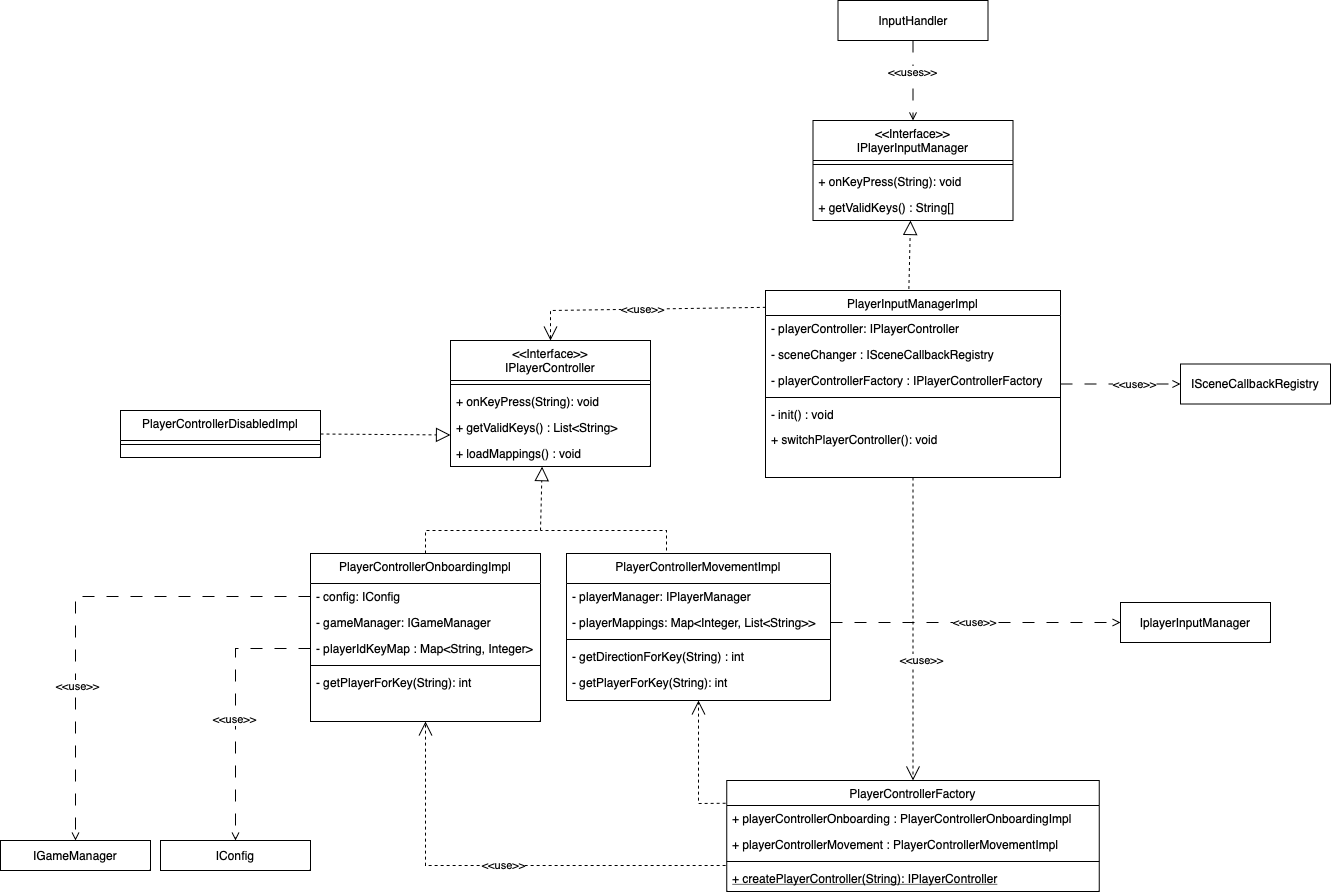

The diagram above was exported from draw.io. Its source (the exported page's mxGraphModel, read from the mxfile embedded in the PNG):
<mxGraphModel dx="1815" dy="1711" grid="1" gridSize="10" guides="1" tooltips="1" connect="1" arrows="1" fold="1" page="1" pageScale="1" pageWidth="827" pageHeight="1169" math="0" shadow="0">
  <root>
    <mxCell id="WIyWlLk6GJQsqaUBKTNV-0" />
    <mxCell id="WIyWlLk6GJQsqaUBKTNV-1" parent="WIyWlLk6GJQsqaUBKTNV-0" />
    <mxCell id="zkfFHV4jXpPFQw0GAbJ--17" value="&lt;&lt;Interface&gt;&gt;&#10;IPlayerController" style="swimlane;fontStyle=0;align=center;verticalAlign=top;childLayout=stackLayout;horizontal=1;startSize=40;horizontalStack=0;resizeParent=1;resizeLast=0;collapsible=1;marginBottom=0;rounded=0;shadow=0;strokeWidth=1;" parent="WIyWlLk6GJQsqaUBKTNV-1" vertex="1">
      <mxGeometry x="220" y="250" width="200" height="126" as="geometry">
        <mxRectangle x="550" y="140" width="160" height="26" as="alternateBounds" />
      </mxGeometry>
    </mxCell>
    <mxCell id="zkfFHV4jXpPFQw0GAbJ--23" value="" style="line;html=1;strokeWidth=1;align=left;verticalAlign=middle;spacingTop=-1;spacingLeft=3;spacingRight=3;rotatable=0;labelPosition=right;points=[];portConstraint=eastwest;" parent="zkfFHV4jXpPFQw0GAbJ--17" vertex="1">
      <mxGeometry y="40" width="200" height="8" as="geometry" />
    </mxCell>
    <mxCell id="zkfFHV4jXpPFQw0GAbJ--25" value="+ onKeyPress(String): void" style="text;align=left;verticalAlign=top;spacingLeft=4;spacingRight=4;overflow=hidden;rotatable=0;points=[[0,0.5],[1,0.5]];portConstraint=eastwest;" parent="zkfFHV4jXpPFQw0GAbJ--17" vertex="1">
      <mxGeometry y="48" width="200" height="26" as="geometry" />
    </mxCell>
    <mxCell id="LmMg1TlkzwkgJandHJm1-1" value="+ getValidKeys() : List&lt;String&gt;" style="text;align=left;verticalAlign=top;spacingLeft=4;spacingRight=4;overflow=hidden;rotatable=0;points=[[0,0.5],[1,0.5]];portConstraint=eastwest;" parent="zkfFHV4jXpPFQw0GAbJ--17" vertex="1">
      <mxGeometry y="74" width="200" height="26" as="geometry" />
    </mxCell>
    <mxCell id="4lrikIDzMhIBBwh0v75v-0" value="+ loadMappings() : void" style="text;align=left;verticalAlign=top;spacingLeft=4;spacingRight=4;overflow=hidden;rotatable=0;points=[[0,0.5],[1,0.5]];portConstraint=eastwest;" parent="zkfFHV4jXpPFQw0GAbJ--17" vertex="1">
      <mxGeometry y="100" width="200" height="26" as="geometry" />
    </mxCell>
    <mxCell id="LmMg1TlkzwkgJandHJm1-3" value="PlayerControllerOnboardingImpl" style="swimlane;fontStyle=0;align=center;verticalAlign=top;childLayout=stackLayout;horizontal=1;startSize=30;horizontalStack=0;resizeParent=1;resizeLast=0;collapsible=1;marginBottom=0;rounded=0;shadow=0;strokeWidth=1;" parent="WIyWlLk6GJQsqaUBKTNV-1" vertex="1">
      <mxGeometry x="80" y="463" width="230" height="168" as="geometry">
        <mxRectangle x="550" y="140" width="160" height="26" as="alternateBounds" />
      </mxGeometry>
    </mxCell>
    <mxCell id="LmMg1TlkzwkgJandHJm1-7" value="- config: IConfig" style="text;align=left;verticalAlign=top;spacingLeft=4;spacingRight=4;overflow=hidden;rotatable=0;points=[[0,0.5],[1,0.5]];portConstraint=eastwest;" parent="LmMg1TlkzwkgJandHJm1-3" vertex="1">
      <mxGeometry y="30" width="230" height="26" as="geometry" />
    </mxCell>
    <mxCell id="LmMg1TlkzwkgJandHJm1-8" value="- gameManager: IGameManager" style="text;align=left;verticalAlign=top;spacingLeft=4;spacingRight=4;overflow=hidden;rotatable=0;points=[[0,0.5],[1,0.5]];portConstraint=eastwest;" parent="LmMg1TlkzwkgJandHJm1-3" vertex="1">
      <mxGeometry y="56" width="230" height="26" as="geometry" />
    </mxCell>
    <mxCell id="LmMg1TlkzwkgJandHJm1-10" value="- playerIdKeyMap : Map&lt;String, Integer&gt;" style="text;align=left;verticalAlign=top;spacingLeft=4;spacingRight=4;overflow=hidden;rotatable=0;points=[[0,0.5],[1,0.5]];portConstraint=eastwest;" parent="LmMg1TlkzwkgJandHJm1-3" vertex="1">
      <mxGeometry y="82" width="230" height="26" as="geometry" />
    </mxCell>
    <mxCell id="LmMg1TlkzwkgJandHJm1-4" value="" style="line;html=1;strokeWidth=1;align=left;verticalAlign=middle;spacingTop=-1;spacingLeft=3;spacingRight=3;rotatable=0;labelPosition=right;points=[];portConstraint=eastwest;" parent="LmMg1TlkzwkgJandHJm1-3" vertex="1">
      <mxGeometry y="108" width="230" height="8" as="geometry" />
    </mxCell>
    <mxCell id="LmMg1TlkzwkgJandHJm1-6" value="- getPlayerForKey(String): int" style="text;align=left;verticalAlign=top;spacingLeft=4;spacingRight=4;overflow=hidden;rotatable=0;points=[[0,0.5],[1,0.5]];portConstraint=eastwest;" parent="LmMg1TlkzwkgJandHJm1-3" vertex="1">
      <mxGeometry y="116" width="230" height="26" as="geometry" />
    </mxCell>
    <mxCell id="LmMg1TlkzwkgJandHJm1-11" value="" style="endArrow=block;dashed=1;endFill=0;endSize=12;html=1;rounded=0;exitX=0.5;exitY=0;exitDx=0;exitDy=0;entryX=0.458;entryY=1.005;entryDx=0;entryDy=0;entryPerimeter=0;" parent="WIyWlLk6GJQsqaUBKTNV-1" source="LmMg1TlkzwkgJandHJm1-3" target="4lrikIDzMhIBBwh0v75v-0" edge="1">
      <mxGeometry width="160" relative="1" as="geometry">
        <mxPoint x="-144" y="460" as="sourcePoint" />
        <mxPoint x="16" y="460" as="targetPoint" />
        <Array as="points">
          <mxPoint x="195" y="440" />
          <mxPoint x="310" y="440" />
        </Array>
      </mxGeometry>
    </mxCell>
    <mxCell id="LmMg1TlkzwkgJandHJm1-12" value="&lt;&lt;Interface&gt;&gt;&#10;IPlayerInputManager&#10;" style="swimlane;fontStyle=0;align=center;verticalAlign=top;childLayout=stackLayout;horizontal=1;startSize=40;horizontalStack=0;resizeParent=1;resizeLast=0;collapsible=1;marginBottom=0;rounded=0;shadow=0;strokeWidth=1;" parent="WIyWlLk6GJQsqaUBKTNV-1" vertex="1">
      <mxGeometry x="582.5" y="30" width="200" height="100" as="geometry">
        <mxRectangle x="550" y="140" width="160" height="26" as="alternateBounds" />
      </mxGeometry>
    </mxCell>
    <mxCell id="LmMg1TlkzwkgJandHJm1-13" value="" style="line;html=1;strokeWidth=1;align=left;verticalAlign=middle;spacingTop=-1;spacingLeft=3;spacingRight=3;rotatable=0;labelPosition=right;points=[];portConstraint=eastwest;" parent="LmMg1TlkzwkgJandHJm1-12" vertex="1">
      <mxGeometry y="40" width="200" height="8" as="geometry" />
    </mxCell>
    <mxCell id="LmMg1TlkzwkgJandHJm1-14" value="+ onKeyPress(String): void" style="text;align=left;verticalAlign=top;spacingLeft=4;spacingRight=4;overflow=hidden;rotatable=0;points=[[0,0.5],[1,0.5]];portConstraint=eastwest;" parent="LmMg1TlkzwkgJandHJm1-12" vertex="1">
      <mxGeometry y="48" width="200" height="26" as="geometry" />
    </mxCell>
    <mxCell id="4lrikIDzMhIBBwh0v75v-1" value="+ getValidKeys() : String[]" style="text;align=left;verticalAlign=top;spacingLeft=4;spacingRight=4;overflow=hidden;rotatable=0;points=[[0,0.5],[1,0.5]];portConstraint=eastwest;" parent="LmMg1TlkzwkgJandHJm1-12" vertex="1">
      <mxGeometry y="74" width="200" height="26" as="geometry" />
    </mxCell>
    <mxCell id="LmMg1TlkzwkgJandHJm1-16" value="PlayerControllerMovementImpl" style="swimlane;fontStyle=0;align=center;verticalAlign=top;childLayout=stackLayout;horizontal=1;startSize=30;horizontalStack=0;resizeParent=1;resizeLast=0;collapsible=1;marginBottom=0;rounded=0;shadow=0;strokeWidth=1;" parent="WIyWlLk6GJQsqaUBKTNV-1" vertex="1">
      <mxGeometry x="336" y="463" width="264" height="147" as="geometry">
        <mxRectangle x="550" y="140" width="160" height="26" as="alternateBounds" />
      </mxGeometry>
    </mxCell>
    <mxCell id="LmMg1TlkzwkgJandHJm1-22" value="- playerManager: IPlayerManager" style="text;align=left;verticalAlign=top;spacingLeft=4;spacingRight=4;overflow=hidden;rotatable=0;points=[[0,0.5],[1,0.5]];portConstraint=eastwest;" parent="LmMg1TlkzwkgJandHJm1-16" vertex="1">
      <mxGeometry y="30" width="264" height="26" as="geometry" />
    </mxCell>
    <mxCell id="LmMg1TlkzwkgJandHJm1-30" value="- playerMappings: Map&lt;Integer, List&lt;String&gt;&gt;" style="text;align=left;verticalAlign=top;spacingLeft=4;spacingRight=4;overflow=hidden;rotatable=0;points=[[0,0.5],[1,0.5]];portConstraint=eastwest;" parent="LmMg1TlkzwkgJandHJm1-16" vertex="1">
      <mxGeometry y="56" width="264" height="26" as="geometry" />
    </mxCell>
    <mxCell id="LmMg1TlkzwkgJandHJm1-17" value="" style="line;html=1;strokeWidth=1;align=left;verticalAlign=middle;spacingTop=-1;spacingLeft=3;spacingRight=3;rotatable=0;labelPosition=right;points=[];portConstraint=eastwest;" parent="LmMg1TlkzwkgJandHJm1-16" vertex="1">
      <mxGeometry y="82" width="264" height="8" as="geometry" />
    </mxCell>
    <mxCell id="LmMg1TlkzwkgJandHJm1-19" value="- getDirectionForKey(String) : int" style="text;align=left;verticalAlign=top;spacingLeft=4;spacingRight=4;overflow=hidden;rotatable=0;points=[[0,0.5],[1,0.5]];portConstraint=eastwest;" parent="LmMg1TlkzwkgJandHJm1-16" vertex="1">
      <mxGeometry y="90" width="264" height="26" as="geometry" />
    </mxCell>
    <mxCell id="LmMg1TlkzwkgJandHJm1-29" value="- getPlayerForKey(String): int" style="text;align=left;verticalAlign=top;spacingLeft=4;spacingRight=4;overflow=hidden;rotatable=0;points=[[0,0.5],[1,0.5]];portConstraint=eastwest;" parent="LmMg1TlkzwkgJandHJm1-16" vertex="1">
      <mxGeometry y="116" width="264" height="26" as="geometry" />
    </mxCell>
    <mxCell id="LmMg1TlkzwkgJandHJm1-32" value="" style="endArrow=none;dashed=1;html=1;rounded=0;" parent="WIyWlLk6GJQsqaUBKTNV-1" edge="1">
      <mxGeometry width="50" height="50" relative="1" as="geometry">
        <mxPoint x="436" y="460" as="sourcePoint" />
        <mxPoint x="310" y="440" as="targetPoint" />
        <Array as="points">
          <mxPoint x="436" y="440" />
        </Array>
      </mxGeometry>
    </mxCell>
    <mxCell id="dy_EmYeQXkkDxnT6ZNUN-1" style="edgeStyle=orthogonalEdgeStyle;rounded=0;orthogonalLoop=1;jettySize=auto;html=1;entryX=0;entryY=0.5;entryDx=0;entryDy=0;dashed=1;dashPattern=12 12;endArrow=open;endFill=0;" parent="WIyWlLk6GJQsqaUBKTNV-1" source="LmMg1TlkzwkgJandHJm1-34" target="dy_EmYeQXkkDxnT6ZNUN-0" edge="1">
      <mxGeometry relative="1" as="geometry" />
    </mxCell>
    <mxCell id="dy_EmYeQXkkDxnT6ZNUN-2" value="&amp;lt;&amp;lt;use&amp;gt;&amp;gt;" style="edgeLabel;html=1;align=center;verticalAlign=middle;resizable=0;points=[];" parent="dy_EmYeQXkkDxnT6ZNUN-1" vertex="1" connectable="0">
      <mxGeometry x="0.2266" relative="1" as="geometry">
        <mxPoint as="offset" />
      </mxGeometry>
    </mxCell>
    <mxCell id="LmMg1TlkzwkgJandHJm1-34" value="PlayerInputManagerImpl" style="swimlane;fontStyle=0;align=center;verticalAlign=top;childLayout=stackLayout;horizontal=1;startSize=25;horizontalStack=0;resizeParent=1;resizeLast=0;collapsible=1;marginBottom=0;rounded=0;shadow=0;strokeWidth=1;" parent="WIyWlLk6GJQsqaUBKTNV-1" vertex="1">
      <mxGeometry x="535" y="200" width="295" height="187" as="geometry">
        <mxRectangle x="550" y="140" width="160" height="26" as="alternateBounds" />
      </mxGeometry>
    </mxCell>
    <mxCell id="LmMg1TlkzwkgJandHJm1-37" value="- playerController: IPlayerController" style="text;align=left;verticalAlign=top;spacingLeft=4;spacingRight=4;overflow=hidden;rotatable=0;points=[[0,0.5],[1,0.5]];portConstraint=eastwest;" parent="LmMg1TlkzwkgJandHJm1-34" vertex="1">
      <mxGeometry y="25" width="295" height="26" as="geometry" />
    </mxCell>
    <mxCell id="LmMg1TlkzwkgJandHJm1-38" value="- sceneChanger : ISceneCallbackRegistry" style="text;align=left;verticalAlign=top;spacingLeft=4;spacingRight=4;overflow=hidden;rotatable=0;points=[[0,0.5],[1,0.5]];portConstraint=eastwest;" parent="LmMg1TlkzwkgJandHJm1-34" vertex="1">
      <mxGeometry y="51" width="295" height="26" as="geometry" />
    </mxCell>
    <mxCell id="4lrikIDzMhIBBwh0v75v-4" value="- playerControllerFactory : IPlayerControllerFactory" style="text;align=left;verticalAlign=top;spacingLeft=4;spacingRight=4;overflow=hidden;rotatable=0;points=[[0,0.5],[1,0.5]];portConstraint=eastwest;" parent="LmMg1TlkzwkgJandHJm1-34" vertex="1">
      <mxGeometry y="77" width="295" height="26" as="geometry" />
    </mxCell>
    <mxCell id="LmMg1TlkzwkgJandHJm1-35" value="" style="line;html=1;strokeWidth=1;align=left;verticalAlign=middle;spacingTop=-1;spacingLeft=3;spacingRight=3;rotatable=0;labelPosition=right;points=[];portConstraint=eastwest;" parent="LmMg1TlkzwkgJandHJm1-34" vertex="1">
      <mxGeometry y="103" width="295" height="8" as="geometry" />
    </mxCell>
    <mxCell id="4lrikIDzMhIBBwh0v75v-5" value="- init() : void" style="text;align=left;verticalAlign=top;spacingLeft=4;spacingRight=4;overflow=hidden;rotatable=0;points=[[0,0.5],[1,0.5]];portConstraint=eastwest;" parent="LmMg1TlkzwkgJandHJm1-34" vertex="1">
      <mxGeometry y="111" width="295" height="25" as="geometry" />
    </mxCell>
    <mxCell id="LmMg1TlkzwkgJandHJm1-55" value="+ switchPlayerController(): void" style="text;align=left;verticalAlign=top;spacingLeft=4;spacingRight=4;overflow=hidden;rotatable=0;points=[[0,0.5],[1,0.5]];portConstraint=eastwest;" parent="LmMg1TlkzwkgJandHJm1-34" vertex="1">
      <mxGeometry y="136" width="295" height="25" as="geometry" />
    </mxCell>
    <mxCell id="LmMg1TlkzwkgJandHJm1-39" value="PlayerControllerFactory" style="swimlane;fontStyle=0;align=center;verticalAlign=top;childLayout=stackLayout;horizontal=1;startSize=25;horizontalStack=0;resizeParent=1;resizeLast=0;collapsible=1;marginBottom=0;rounded=0;shadow=0;strokeWidth=1;" parent="WIyWlLk6GJQsqaUBKTNV-1" vertex="1">
      <mxGeometry x="496.25" y="690" width="372.5" height="111" as="geometry">
        <mxRectangle x="550" y="140" width="160" height="26" as="alternateBounds" />
      </mxGeometry>
    </mxCell>
    <mxCell id="4lrikIDzMhIBBwh0v75v-27" value="+ playerControllerOnboarding : PlayerControllerOnboardingImpl" style="text;align=left;verticalAlign=top;spacingLeft=4;spacingRight=4;overflow=hidden;rotatable=0;points=[[0,0.5],[1,0.5]];portConstraint=eastwest;fontStyle=0" parent="LmMg1TlkzwkgJandHJm1-39" vertex="1">
      <mxGeometry y="25" width="372.5" height="26" as="geometry" />
    </mxCell>
    <mxCell id="4lrikIDzMhIBBwh0v75v-28" value="+ playerControllerMovement : PlayerControllerMovementImpl" style="text;align=left;verticalAlign=top;spacingLeft=4;spacingRight=4;overflow=hidden;rotatable=0;points=[[0,0.5],[1,0.5]];portConstraint=eastwest;fontStyle=0" parent="LmMg1TlkzwkgJandHJm1-39" vertex="1">
      <mxGeometry y="51" width="372.5" height="26" as="geometry" />
    </mxCell>
    <mxCell id="LmMg1TlkzwkgJandHJm1-42" value="" style="line;html=1;strokeWidth=1;align=left;verticalAlign=middle;spacingTop=-1;spacingLeft=3;spacingRight=3;rotatable=0;labelPosition=right;points=[];portConstraint=eastwest;" parent="LmMg1TlkzwkgJandHJm1-39" vertex="1">
      <mxGeometry y="77" width="372.5" height="8" as="geometry" />
    </mxCell>
    <mxCell id="LmMg1TlkzwkgJandHJm1-43" value="+ createPlayerController(String): IPlayerController" style="text;align=left;verticalAlign=top;spacingLeft=4;spacingRight=4;overflow=hidden;rotatable=0;points=[[0,0.5],[1,0.5]];portConstraint=eastwest;fontStyle=4" parent="LmMg1TlkzwkgJandHJm1-39" vertex="1">
      <mxGeometry y="85" width="372.5" height="26" as="geometry" />
    </mxCell>
    <mxCell id="LmMg1TlkzwkgJandHJm1-45" value="&amp;lt;&amp;lt;use&amp;gt;&amp;gt;" style="endArrow=open;endSize=12;dashed=1;html=1;rounded=0;exitX=-0.003;exitY=0;exitDx=0;exitDy=0;exitPerimeter=0;entryX=0.5;entryY=1;entryDx=0;entryDy=0;" parent="WIyWlLk6GJQsqaUBKTNV-1" source="LmMg1TlkzwkgJandHJm1-43" target="LmMg1TlkzwkgJandHJm1-3" edge="1">
      <mxGeometry width="160" relative="1" as="geometry">
        <mxPoint x="680" y="500" as="sourcePoint" />
        <mxPoint x="840" y="500" as="targetPoint" />
        <Array as="points">
          <mxPoint x="195" y="775" />
        </Array>
      </mxGeometry>
    </mxCell>
    <mxCell id="LmMg1TlkzwkgJandHJm1-48" value="" style="endArrow=open;endSize=12;dashed=1;html=1;rounded=0;entryX=0.5;entryY=1;entryDx=0;entryDy=0;exitX=-0.003;exitY=0.205;exitDx=0;exitDy=0;exitPerimeter=0;" parent="WIyWlLk6GJQsqaUBKTNV-1" source="LmMg1TlkzwkgJandHJm1-39" target="LmMg1TlkzwkgJandHJm1-16" edge="1">
      <mxGeometry width="160" relative="1" as="geometry">
        <mxPoint x="430" y="673" as="sourcePoint" />
        <mxPoint x="177" y="641.988" as="targetPoint" />
        <Array as="points">
          <mxPoint x="468" y="713" />
        </Array>
      </mxGeometry>
    </mxCell>
    <mxCell id="LmMg1TlkzwkgJandHJm1-50" value="&amp;lt;&amp;lt;use&amp;gt;&amp;gt;" style="endArrow=open;endSize=12;dashed=1;html=1;rounded=0;exitX=0.001;exitY=0.099;exitDx=0;exitDy=0;exitPerimeter=0;entryX=0.5;entryY=0;entryDx=0;entryDy=0;" parent="WIyWlLk6GJQsqaUBKTNV-1" edge="1">
      <mxGeometry width="160" relative="1" as="geometry">
        <mxPoint x="535.2950000000001" y="216.82999999999993" as="sourcePoint" />
        <mxPoint x="320" y="250" as="targetPoint" />
        <Array as="points">
          <mxPoint x="320" y="220" />
        </Array>
      </mxGeometry>
    </mxCell>
    <mxCell id="LmMg1TlkzwkgJandHJm1-52" value="&amp;lt;&amp;lt;use&amp;gt;&amp;gt;" style="endArrow=open;endSize=12;dashed=1;html=1;rounded=0;entryX=0.5;entryY=0;entryDx=0;entryDy=0;exitX=0.5;exitY=1;exitDx=0;exitDy=0;" parent="WIyWlLk6GJQsqaUBKTNV-1" source="LmMg1TlkzwkgJandHJm1-34" target="LmMg1TlkzwkgJandHJm1-39" edge="1">
      <mxGeometry x="0.2079" y="8" width="160" relative="1" as="geometry">
        <mxPoint x="680" y="390" as="sourcePoint" />
        <mxPoint x="1050" y="380" as="targetPoint" />
        <mxPoint as="offset" />
      </mxGeometry>
    </mxCell>
    <mxCell id="LmMg1TlkzwkgJandHJm1-53" value="" style="endArrow=block;dashed=1;endFill=0;endSize=12;html=1;rounded=0;exitX=0.486;exitY=-0.008;exitDx=0;exitDy=0;exitPerimeter=0;" parent="WIyWlLk6GJQsqaUBKTNV-1" source="LmMg1TlkzwkgJandHJm1-34" edge="1">
      <mxGeometry width="160" relative="1" as="geometry">
        <mxPoint x="820" y="170" as="sourcePoint" />
        <mxPoint x="680" y="130" as="targetPoint" />
      </mxGeometry>
    </mxCell>
    <mxCell id="4lrikIDzMhIBBwh0v75v-6" value="PlayerControllerDisabledImpl" style="swimlane;fontStyle=0;align=center;verticalAlign=top;childLayout=stackLayout;horizontal=1;startSize=30;horizontalStack=0;resizeParent=1;resizeLast=0;collapsible=1;marginBottom=0;rounded=0;shadow=0;strokeWidth=1;" parent="WIyWlLk6GJQsqaUBKTNV-1" vertex="1">
      <mxGeometry x="-110" y="320" width="200" height="47" as="geometry">
        <mxRectangle x="550" y="140" width="160" height="26" as="alternateBounds" />
      </mxGeometry>
    </mxCell>
    <mxCell id="4lrikIDzMhIBBwh0v75v-10" value="" style="line;html=1;strokeWidth=1;align=left;verticalAlign=middle;spacingTop=-1;spacingLeft=3;spacingRight=3;rotatable=0;labelPosition=right;points=[];portConstraint=eastwest;" parent="4lrikIDzMhIBBwh0v75v-6" vertex="1">
      <mxGeometry y="30" width="200" height="8" as="geometry" />
    </mxCell>
    <mxCell id="4lrikIDzMhIBBwh0v75v-13" value="" style="endArrow=block;dashed=1;endFill=0;endSize=12;html=1;rounded=0;exitX=1;exitY=0.5;exitDx=0;exitDy=0;entryX=0;entryY=0.75;entryDx=0;entryDy=0;" parent="WIyWlLk6GJQsqaUBKTNV-1" source="4lrikIDzMhIBBwh0v75v-6" target="zkfFHV4jXpPFQw0GAbJ--17" edge="1">
      <mxGeometry width="160" relative="1" as="geometry">
        <mxPoint x="190" y="473" as="sourcePoint" />
        <mxPoint x="310" y="420" as="targetPoint" />
        <Array as="points" />
      </mxGeometry>
    </mxCell>
    <mxCell id="dy_EmYeQXkkDxnT6ZNUN-0" value="ISceneCallbackRegistry" style="rounded=0;whiteSpace=wrap;html=1;" parent="WIyWlLk6GJQsqaUBKTNV-1" vertex="1">
      <mxGeometry x="950" y="273.5" width="150" height="40" as="geometry" />
    </mxCell>
    <mxCell id="dy_EmYeQXkkDxnT6ZNUN-3" value="IplayerInputManager" style="rounded=0;whiteSpace=wrap;html=1;" parent="WIyWlLk6GJQsqaUBKTNV-1" vertex="1">
      <mxGeometry x="890" y="512" width="150" height="40" as="geometry" />
    </mxCell>
    <mxCell id="dy_EmYeQXkkDxnT6ZNUN-4" style="edgeStyle=orthogonalEdgeStyle;rounded=0;orthogonalLoop=1;jettySize=auto;html=1;dashed=1;dashPattern=12 12;endArrow=open;endFill=0;" parent="WIyWlLk6GJQsqaUBKTNV-1" source="LmMg1TlkzwkgJandHJm1-30" target="dy_EmYeQXkkDxnT6ZNUN-3" edge="1">
      <mxGeometry relative="1" as="geometry" />
    </mxCell>
    <mxCell id="dy_EmYeQXkkDxnT6ZNUN-5" value="&amp;lt;&amp;lt;use&amp;gt;&amp;gt;" style="edgeLabel;html=1;align=center;verticalAlign=middle;resizable=0;points=[];" parent="dy_EmYeQXkkDxnT6ZNUN-4" vertex="1" connectable="0">
      <mxGeometry x="-0.0115" relative="1" as="geometry">
        <mxPoint as="offset" />
      </mxGeometry>
    </mxCell>
    <mxCell id="dy_EmYeQXkkDxnT6ZNUN-6" value="IGameManager" style="rounded=0;whiteSpace=wrap;html=1;" parent="WIyWlLk6GJQsqaUBKTNV-1" vertex="1">
      <mxGeometry x="-230" y="750" width="150" height="30" as="geometry" />
    </mxCell>
    <mxCell id="dy_EmYeQXkkDxnT6ZNUN-7" value="IConfig" style="rounded=0;whiteSpace=wrap;html=1;" parent="WIyWlLk6GJQsqaUBKTNV-1" vertex="1">
      <mxGeometry x="-70" y="750" width="150" height="30" as="geometry" />
    </mxCell>
    <mxCell id="dy_EmYeQXkkDxnT6ZNUN-8" style="edgeStyle=orthogonalEdgeStyle;rounded=0;orthogonalLoop=1;jettySize=auto;html=1;entryX=0.5;entryY=0;entryDx=0;entryDy=0;dashed=1;dashPattern=12 12;endArrow=open;endFill=0;" parent="WIyWlLk6GJQsqaUBKTNV-1" source="LmMg1TlkzwkgJandHJm1-7" target="dy_EmYeQXkkDxnT6ZNUN-6" edge="1">
      <mxGeometry relative="1" as="geometry" />
    </mxCell>
    <mxCell id="dy_EmYeQXkkDxnT6ZNUN-11" value="&amp;lt;&amp;lt;use&amp;gt;&amp;gt;" style="edgeLabel;html=1;align=center;verticalAlign=middle;resizable=0;points=[];" parent="dy_EmYeQXkkDxnT6ZNUN-8" vertex="1" connectable="0">
      <mxGeometry x="0.3542" y="2" relative="1" as="geometry">
        <mxPoint as="offset" />
      </mxGeometry>
    </mxCell>
    <mxCell id="dy_EmYeQXkkDxnT6ZNUN-9" style="edgeStyle=orthogonalEdgeStyle;rounded=0;orthogonalLoop=1;jettySize=auto;html=1;entryX=0.5;entryY=0;entryDx=0;entryDy=0;dashed=1;dashPattern=12 12;endArrow=open;endFill=0;" parent="WIyWlLk6GJQsqaUBKTNV-1" source="LmMg1TlkzwkgJandHJm1-10" target="dy_EmYeQXkkDxnT6ZNUN-7" edge="1">
      <mxGeometry relative="1" as="geometry" />
    </mxCell>
    <mxCell id="dy_EmYeQXkkDxnT6ZNUN-10" value="&amp;lt;&amp;lt;use&amp;gt;&amp;gt;" style="edgeLabel;html=1;align=center;verticalAlign=middle;resizable=0;points=[];" parent="dy_EmYeQXkkDxnT6ZNUN-9" vertex="1" connectable="0">
      <mxGeometry x="0.0911" y="-1" relative="1" as="geometry">
        <mxPoint as="offset" />
      </mxGeometry>
    </mxCell>
    <mxCell id="dy_EmYeQXkkDxnT6ZNUN-13" style="edgeStyle=orthogonalEdgeStyle;rounded=0;orthogonalLoop=1;jettySize=auto;html=1;entryX=0.5;entryY=0;entryDx=0;entryDy=0;dashed=1;dashPattern=12 12;endArrow=open;endFill=0;" parent="WIyWlLk6GJQsqaUBKTNV-1" source="dy_EmYeQXkkDxnT6ZNUN-12" target="LmMg1TlkzwkgJandHJm1-12" edge="1">
      <mxGeometry relative="1" as="geometry" />
    </mxCell>
    <mxCell id="dy_EmYeQXkkDxnT6ZNUN-14" value="&amp;lt;&amp;lt;uses&amp;gt;&amp;gt;" style="edgeLabel;html=1;align=center;verticalAlign=middle;resizable=0;points=[];" parent="dy_EmYeQXkkDxnT6ZNUN-13" vertex="1" connectable="0">
      <mxGeometry x="-0.2071" y="-1" relative="1" as="geometry">
        <mxPoint as="offset" />
      </mxGeometry>
    </mxCell>
    <mxCell id="dy_EmYeQXkkDxnT6ZNUN-12" value="InputHandler" style="rounded=0;whiteSpace=wrap;html=1;" parent="WIyWlLk6GJQsqaUBKTNV-1" vertex="1">
      <mxGeometry x="607.5" y="-90" width="150" height="40" as="geometry" />
    </mxCell>
  </root>
</mxGraphModel>